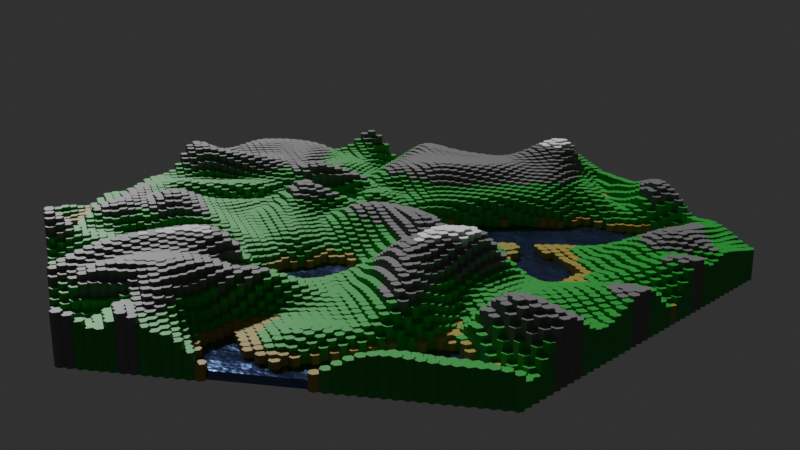 # Source: BLE_HexWorld_Base.blend  (saved by Blender 3.0.38; exported with 4.5.12 LTS)
import bpy
from mathutils import Matrix  # noqa: F401  (used for matrix-valued properties, if any)

bpy.ops.wm.read_factory_settings(use_empty=True)
scene = bpy.context.scene
scene.name = 'Scene'

# ---- collections
col_collection = bpy.data.collections.new('Collection'); scene.collection.children.link(col_collection)
col_hidden = bpy.data.collections.new('HIDDEN'); scene.collection.children.link(col_hidden)

# ---- materials (node trees are filled in below, after node groups)
mat_water_sea = bpy.data.materials.new('Water_Sea')
mat_water_sea.use_transparent_shadow = False
mat_material = bpy.data.materials.new('Material')
mat_material.use_transparent_shadow = False
mat_material_001 = bpy.data.materials.new('Material.001')
mat_material_001.use_transparent_shadow = False
mat_material_002 = bpy.data.materials.new('Material.002')
mat_material_002.use_transparent_shadow = False

# ---- node groups
ng_points = bpy.data.node_groups.new('Points', 'GeometryNodeTree')
_s = ng_points.interface.new_socket(name='Geometry', in_out='OUTPUT', socket_type='NodeSocketGeometry')
_s = ng_points.interface.new_socket(name='Count X', in_out='OUTPUT', socket_type='NodeSocketInt')
_s.default_value = 10
_s.min_value = 1
_s.max_value = 10000
_s = ng_points.interface.new_socket(name='Count X', in_out='INPUT', socket_type='NodeSocketInt')
_s.default_value = 10
_s.min_value = 1
_s.max_value = 10000
_s = ng_points.interface.new_socket(name='Count Y', in_out='INPUT', socket_type='NodeSocketInt')
_s.default_value = 10
_s.min_value = 1
_s.max_value = 10000
ng_points.is_modifier = True
_N = ng_points.nodes; _L = ng_points.links
n0 = _N.new('GeometryNodeMeshLine'); n0.name = 'Line'; n0.location = (50, 7)
n1 = _N.new('NodeGroupOutput'); n1.name = 'Group Output'; n1.location = (253, 5)
n2 = _N.new('NodeGroupInput'); n2.name = 'Group Input'; n2.location = (-390, 14)
n3 = _N.new('ShaderNodeMath'); n3.name = 'Math'; n3.location = (-184, 15)
n3.operation = 'MULTIPLY'
n3.inputs[2].default_value = 0.0
_L.new(n0.outputs[0], n1.inputs[0])
_L.new(n2.outputs[1], n3.inputs[1])
_L.new(n3.outputs[0], n0.inputs[0])
_L.new(n2.outputs[0], n3.inputs[0])
_L.new(n2.outputs[0], n1.inputs[1])
n1.is_active_output = True
ng_hexworld = bpy.data.node_groups.new('HexWorld', 'GeometryNodeTree')
_s = ng_hexworld.interface.new_socket(name='Geometry', in_out='OUTPUT', socket_type='NodeSocketGeometry')
_s = ng_hexworld.interface.new_socket(name='Geometry', in_out='INPUT', socket_type='NodeSocketGeometry')
_s = ng_hexworld.interface.new_socket(name='Height Min', in_out='INPUT', socket_type='NodeSocketFloat')
_s.default_value = 0.1
_s.min_value = -1e+04
_s.max_value = 1e+04
_s = ng_hexworld.interface.new_socket(name='Height Max', in_out='INPUT', socket_type='NodeSocketFloat')
_s.default_value = 5.0
_s.min_value = -1e+04
_s.max_value = 1e+04
_s = ng_hexworld.interface.new_socket(name='Erosion', in_out='INPUT', socket_type='NodeSocketFloat')
_s.default_value = 0.5
_s.min_value = -1e+04
_s.max_value = 1e+04
_s = ng_hexworld.interface.new_socket(name='Sealevel', in_out='INPUT', socket_type='NodeSocketFloat')
_s.default_value = 0.5
_s.min_value = -1e+04
_s.max_value = 1e+04
ng_hexworld.is_modifier = True
# nodes of 'HexWorld' reference scene objects; filled in after objects exist

# ---- material node trees
mat_water_sea.use_nodes = True; mat_water_sea.node_tree.nodes.clear()
_N = mat_water_sea.node_tree.nodes; _L = mat_water_sea.node_tree.links
n0 = _N.new('NodeFrame'); n0.name = 'Frame'; n0.location = (-497, 519)
n0.label = 'Scale '
n0.width = 289
n0.shrink = False
n0.label_size = 21
n1 = _N.new('ShaderNodeOutputMaterial'); n1.name = 'Material Output'; n1.location = (300, 300)
n2 = _N.new('ShaderNodeTexCoord'); n2.name = 'Texture Coordinate'; n2.location = (-974, 319)
n3 = _N.new('ShaderNodeMapping'); n3.name = 'Mapping'; n3.location = (-764, 336)
n3.width = 240
n4 = _N.new('ShaderNodeBsdfPrincipled'); n4.name = 'Principled BSDF'; n4.location = (10, 300)
n4.distribution = 'GGX'
n4.subsurface_method = 'BURLEY'
n4.inputs[0].default_value = (0.04959, 0.1059, 0.2543, 1.0)
n4.inputs[1].default_value = 0.9
n4.inputs[2].default_value = 0.182
n4.inputs[3].default_value = 1.45
n4.inputs[8].default_value = 1.0
n4.inputs[19].default_value = 0.0125
n4.inputs[27].default_value = (0.0, 0.0, 0.0, 1.0)
n4.inputs[28].default_value = 1.0
n5 = _N.new('ShaderNodeTexNoise'); n5.name = 'Musgrave Texture'; n5.location = (96, -196)
n5.width = 150
n5.normalize = False
n5.inputs[2].default_value = 22.3
n5.inputs[3].default_value = 4.0
n5.inputs[4].default_value = 0.4629
n5.inputs[5].default_value = 1.9
n6 = _N.new('ShaderNodeBump'); n6.name = 'Bump'; n6.location = (-167, 203)
n6.inputs[0].default_value = 0.1833
n6.inputs[1].default_value = 1.0
n6.inputs[2].default_value = 1.0
n5.parent = n0
_L.new(n4.outputs[0], n1.inputs[0])
_L.new(n5.outputs[0], n6.inputs[3])
_L.new(n6.outputs[0], n4.inputs[5])
_L.new(n3.outputs[0], n5.inputs[0])
_L.new(n2.outputs[0], n3.inputs[0])
n1.is_active_output = True
mat_material.use_nodes = True; mat_material.node_tree.nodes.clear()
_N = mat_material.node_tree.nodes; _L = mat_material.node_tree.links
n0 = _N.new('ShaderNodeBsdfPrincipled'); n0.name = 'Principled BSDF'; n0.location = (10, 300)
n0.distribution = 'GGX'
n0.subsurface_method = 'RANDOM_WALK_SKIN'
n0.inputs[0].default_value = (0.3264, 0.2255, 0.01333, 1.0)
n0.inputs[3].default_value = 1.45
n0.inputs[27].default_value = (0.0, 0.0, 0.0, 1.0)
n0.inputs[28].default_value = 1.0
n1 = _N.new('ShaderNodeOutputMaterial'); n1.name = 'Material Output'; n1.location = (300, 300)
_L.new(n0.outputs[0], n1.inputs[0])
n1.is_active_output = True
mat_material_001.use_nodes = True; mat_material_001.node_tree.nodes.clear()
_N = mat_material_001.node_tree.nodes; _L = mat_material_001.node_tree.links
n0 = _N.new('ShaderNodeBsdfPrincipled'); n0.name = 'Principled BSDF'; n0.location = (10, 300)
n0.distribution = 'GGX'
n0.subsurface_method = 'RANDOM_WALK_SKIN'
n0.inputs[0].default_value = (0.0, 0.2957, 0.007512, 1.0)
n0.inputs[3].default_value = 1.45
n0.inputs[27].default_value = (0.0, 0.0, 0.0, 1.0)
n0.inputs[28].default_value = 1.0
n1 = _N.new('ShaderNodeOutputMaterial'); n1.name = 'Material Output'; n1.location = (300, 300)
_L.new(n0.outputs[0], n1.inputs[0])
n1.is_active_output = True
mat_material_002.use_nodes = True; mat_material_002.node_tree.nodes.clear()
_N = mat_material_002.node_tree.nodes; _L = mat_material_002.node_tree.links
n0 = _N.new('ShaderNodeBsdfPrincipled'); n0.name = 'Principled BSDF'; n0.location = (10, 300)
n0.distribution = 'GGX'
n0.subsurface_method = 'RANDOM_WALK_SKIN'
n0.inputs[0].default_value = (0.1424, 0.1424, 0.1424, 1.0)
n0.inputs[3].default_value = 1.45
n0.inputs[27].default_value = (0.0, 0.0, 0.0, 1.0)
n0.inputs[28].default_value = 1.0
n1 = _N.new('ShaderNodeOutputMaterial'); n1.name = 'Material Output'; n1.location = (300, 300)
_L.new(n0.outputs[0], n1.inputs[0])
n1.is_active_output = True

# ---- world
world_world = bpy.data.worlds.new('World'); scene.world = world_world
world_world.use_nodes = True; world_world.node_tree.nodes.clear()
_N = world_world.node_tree.nodes; _L = world_world.node_tree.links
n0 = _N.new('ShaderNodeOutputWorld'); n0.name = 'World Output'; n0.location = (300, 300)
n1 = _N.new('ShaderNodeBackground'); n1.name = 'Background'; n1.location = (10, 300)
n1.inputs[0].default_value = (0.02721, 0.02721, 0.02721, 1.0)
_L.new(n1.outputs[0], n0.inputs[0])
n0.is_active_output = True
world_world.color = (0.05088, 0.05088, 0.05088)
world_world.use_sun_shadow = False
world_world.sun_shadow_jitter_overblur = 0.0

# ---- cameras
cam_camera = bpy.data.cameras.new('Camera')

# ---- meshes
me_plane = bpy.data.meshes.new('Plane')
me_plane.from_pydata([(-1.0, -1.0, 0.0), (1.0, -1.0, 0.0), (-1.0, 1.0, 0.0), (1.0, 1.0, 0.0)], [], [(0, 1, 3, 2)])
_uv = me_plane.uv_layers.new(name='UVMap')
_uv.uv.foreach_set('vector', [0.0, 0.0, 1.0, 0.0, 1.0, 1.0, 0.0, 1.0])
me_plane.materials.append(mat_water_sea)
me_plane.use_remesh_fix_poles = True
me_plane.use_remesh_preserve_attributes = False
me_plane.update()
me_cylinder = bpy.data.meshes.new('Cylinder')
me_cylinder.from_pydata([(0.0, 1.0, -1.0), (0.0, 1.0, 1.0), (0.866, 0.5, -1.0), (0.866, 0.5, 1.0), (0.866, -0.5, -1.0), (0.866, -0.5, 1.0), (-8.742e-08, -1.0, -1.0), (-8.742e-08, -1.0, 1.0), (-0.866, -0.5, -1.0), (-0.866, -0.5, 1.0), (-0.866, 0.5, -1.0), (-0.866, 0.5, 1.0)], [], [(0, 1, 3, 2), (2, 3, 5, 4), (4, 5, 7, 6), (6, 7, 9, 8), (3, 1, 11, 9, 7, 5), (8, 9, 11, 10), (10, 11, 1, 0), (0, 2, 4, 6, 8, 10)])
_uv = me_cylinder.uv_layers.new(name='UVMap')
_uv.uv.foreach_set('vector', [1.0, 0.5, 1.0, 1.0, 0.8333, 1.0, 0.8333, 0.5, 0.8333, 0.5, 0.8333, 1.0, 0.6667, 1.0, 0.6667, 0.5, 0.6667, 0.5, 0.6667, 1.0, 0.5, 1.0, 0.5, 0.5, 0.5, 0.5, 0.5, 1.0, 0.3333, 1.0, 0.3333, 0.5, 0.4578, 0.37, 0.25, 0.49, 0.04215, 0.37, 0.04215, 0.13, 0.25, 0.01, 0.4578, 0.13, 0.3333, 0.5, 0.3333, 1.0, 0.1667, 1.0, 0.1667, 0.5, 0.1667, 0.5, 0.1667, 1.0, -8.941e-08, 1.0, -8.941e-08, 0.5, 0.75, 0.49, 0.9578, 0.37, 0.9578, 0.13, 0.75, 0.01, 0.5422, 0.13, 0.5422, 0.37])
me_cylinder.materials.append(mat_material)
me_cylinder.use_remesh_fix_poles = True
me_cylinder.use_remesh_preserve_attributes = False
me_cylinder.update()
me_cylinder_001 = bpy.data.meshes.new('Cylinder.001')
me_cylinder_001.from_pydata([(0.0, 1.0, -1.0), (0.0, 1.0, 1.0), (0.866, 0.5, -1.0), (0.866, 0.5, 1.0), (0.866, -0.5, -1.0), (0.866, -0.5, 1.0), (-8.742e-08, -1.0, -1.0), (-8.742e-08, -1.0, 1.0), (-0.866, -0.5, -1.0), (-0.866, -0.5, 1.0), (-0.866, 0.5, -1.0), (-0.866, 0.5, 1.0)], [], [(0, 1, 3, 2), (2, 3, 5, 4), (4, 5, 7, 6), (6, 7, 9, 8), (3, 1, 11, 9, 7, 5), (8, 9, 11, 10), (10, 11, 1, 0), (0, 2, 4, 6, 8, 10)])
_uv = me_cylinder_001.uv_layers.new(name='UVMap')
_uv.uv.foreach_set('vector', [1.0, 0.5, 1.0, 1.0, 0.8333, 1.0, 0.8333, 0.5, 0.8333, 0.5, 0.8333, 1.0, 0.6667, 1.0, 0.6667, 0.5, 0.6667, 0.5, 0.6667, 1.0, 0.5, 1.0, 0.5, 0.5, 0.5, 0.5, 0.5, 1.0, 0.3333, 1.0, 0.3333, 0.5, 0.4578, 0.37, 0.25, 0.49, 0.04215, 0.37, 0.04215, 0.13, 0.25, 0.01, 0.4578, 0.13, 0.3333, 0.5, 0.3333, 1.0, 0.1667, 1.0, 0.1667, 0.5, 0.1667, 0.5, 0.1667, 1.0, -8.941e-08, 1.0, -8.941e-08, 0.5, 0.75, 0.49, 0.9578, 0.37, 0.9578, 0.13, 0.75, 0.01, 0.5422, 0.13, 0.5422, 0.37])
me_cylinder_001.materials.append(mat_material_001)
me_cylinder_001.use_remesh_fix_poles = True
me_cylinder_001.use_remesh_preserve_attributes = False
me_cylinder_001.update()
me_cylinder_002 = bpy.data.meshes.new('Cylinder.002')
me_cylinder_002.from_pydata([(0.0, 1.0, -1.0), (0.0, 1.0, 1.0), (0.866, 0.5, -1.0), (0.866, 0.5, 1.0), (0.866, -0.5, -1.0), (0.866, -0.5, 1.0), (-8.742e-08, -1.0, -1.0), (-8.742e-08, -1.0, 1.0), (-0.866, -0.5, -1.0), (-0.866, -0.5, 1.0), (-0.866, 0.5, -1.0), (-0.866, 0.5, 1.0)], [], [(0, 1, 3, 2), (2, 3, 5, 4), (4, 5, 7, 6), (6, 7, 9, 8), (3, 1, 11, 9, 7, 5), (8, 9, 11, 10), (10, 11, 1, 0), (0, 2, 4, 6, 8, 10)])
_uv = me_cylinder_002.uv_layers.new(name='UVMap')
_uv.uv.foreach_set('vector', [1.0, 0.5, 1.0, 1.0, 0.8333, 1.0, 0.8333, 0.5, 0.8333, 0.5, 0.8333, 1.0, 0.6667, 1.0, 0.6667, 0.5, 0.6667, 0.5, 0.6667, 1.0, 0.5, 1.0, 0.5, 0.5, 0.5, 0.5, 0.5, 1.0, 0.3333, 1.0, 0.3333, 0.5, 0.4578, 0.37, 0.25, 0.49, 0.04215, 0.37, 0.04215, 0.13, 0.25, 0.01, 0.4578, 0.13, 0.3333, 0.5, 0.3333, 1.0, 0.1667, 1.0, 0.1667, 0.5, 0.1667, 0.5, 0.1667, 1.0, -8.941e-08, 1.0, -8.941e-08, 0.5, 0.75, 0.49, 0.9578, 0.37, 0.9578, 0.13, 0.75, 0.01, 0.5422, 0.13, 0.5422, 0.37])
me_cylinder_002.materials.append(mat_material_002)
me_cylinder_002.use_remesh_fix_poles = True
me_cylinder_002.use_remesh_preserve_attributes = False
me_cylinder_002.update()
me_cylinder_003 = bpy.data.meshes.new('Cylinder.003')
me_cylinder_003.from_pydata([(0.0, 1.0, -1.0), (0.0, 1.0, 1.0), (0.866, 0.5, -1.0), (0.866, 0.5, 1.0), (0.866, -0.5, -1.0), (0.866, -0.5, 1.0), (-8.742e-08, -1.0, -1.0), (-8.742e-08, -1.0, 1.0), (-0.866, -0.5, -1.0), (-0.866, -0.5, 1.0), (-0.866, 0.5, -1.0), (-0.866, 0.5, 1.0)], [], [(0, 1, 3, 2), (2, 3, 5, 4), (4, 5, 7, 6), (6, 7, 9, 8), (3, 1, 11, 9, 7, 5), (8, 9, 11, 10), (10, 11, 1, 0), (0, 2, 4, 6, 8, 10)])
_uv = me_cylinder_003.uv_layers.new(name='UVMap')
_uv.uv.foreach_set('vector', [1.0, 0.5, 1.0, 1.0, 0.8333, 1.0, 0.8333, 0.5, 0.8333, 0.5, 0.8333, 1.0, 0.6667, 1.0, 0.6667, 0.5, 0.6667, 0.5, 0.6667, 1.0, 0.5, 1.0, 0.5, 0.5, 0.5, 0.5, 0.5, 1.0, 0.3333, 1.0, 0.3333, 0.5, 0.4578, 0.37, 0.25, 0.49, 0.04215, 0.37, 0.04215, 0.13, 0.25, 0.01, 0.4578, 0.13, 0.3333, 0.5, 0.3333, 1.0, 0.1667, 1.0, 0.1667, 0.5, 0.1667, 0.5, 0.1667, 1.0, -8.941e-08, 1.0, -8.941e-08, 0.5, 0.75, 0.49, 0.9578, 0.37, 0.9578, 0.13, 0.75, 0.01, 0.5422, 0.13, 0.5422, 0.37])
me_cylinder_003.use_remesh_fix_poles = True
me_cylinder_003.use_remesh_preserve_attributes = False
me_cylinder_003.update()

# ---- objects
ob_camera = bpy.data.objects.new('Camera', cam_camera)
ob_plane = bpy.data.objects.new('Plane', me_plane)
ob_world = bpy.data.objects.new('WORLD', None)
ob_texture = bpy.data.objects.new('TEXTURE', None)
ob_cylinder = bpy.data.objects.new('Cylinder', me_cylinder)
ob_cylinder_001 = bpy.data.objects.new('Cylinder.001', me_cylinder_001)
ob_cylinder_002 = bpy.data.objects.new('Cylinder.002', me_cylinder_002)
ob_cylinder_003 = bpy.data.objects.new('Cylinder.003', me_cylinder_003)
_N = ng_hexworld.nodes; _L = ng_hexworld.links
n0 = _N.new('GeometryNodeStoreNamedAttribute'); n0.name = 'Store Named Attribute'; n0.location = (4801, 305)
n0.data_type = 'FLOAT_VECTOR'
n0.domain = 'CORNER'
n0.inputs[2].default_value = 'uv_map'
n1 = _N.new('ShaderNodeCombineXYZ'); n1.name = 'Combine XYZ'; n1.location = (920, -40)
n2 = _N.new('ShaderNodeMath'); n2.name = 'Math.004'; n2.location = (740, -40)
n3 = _N.new('ShaderNodeVectorMath'); n3.name = 'Vector Math'; n3.location = (1100, -40)
n3.operation = 'MULTIPLY'
n3.inputs[1].default_value = (1.732, 1.5, 1.0)
n4 = _N.new('GeometryNodeSetPosition'); n4.name = 'Set Position'; n4.location = (1292, 70)
n5 = _N.new('GeometryNodeSetPosition'); n5.name = 'Set Position.001'; n5.location = (2120, 100)
n6 = _N.new('ShaderNodeVectorMath'); n6.name = 'Vector Math.001'; n6.location = (1720, 20)
n7 = _N.new('ShaderNodeVectorMath'); n7.name = 'Vector Math.002'; n7.location = (1880, 20)
n7.operation = 'SCALE'
n7.inputs[3].default_value = -0.5
n8 = _N.new('GeometryNodeBoundBox'); n8.name = 'Bounding Box'; n8.location = (1520, 20)
n9 = _N.new('ShaderNodeTexGradient'); n9.name = 'Gradient Texture'; n9.location = (2300, -260)
n9.gradient_type = 'RADIAL'
n10 = _N.new('ShaderNodeMath'); n10.name = 'Math.007'; n10.location = (2620, -260)
n10.operation = 'FLOOR'
n10.inputs[1].default_value = 6.0
n11 = _N.new('ShaderNodeMath'); n11.name = 'Math.008'; n11.location = (2800, -260)
n12 = _N.new('ShaderNodeMath'); n12.name = 'Math.006'; n12.location = (2460, -260)
n12.operation = 'MULTIPLY'
n12.inputs[1].default_value = 6.0
n13 = _N.new('ShaderNodeMath'); n13.name = 'Math.009'; n13.location = (2960, -260)
n13.operation = 'DIVIDE'
n13.inputs[1].default_value = 6.0
n14 = _N.new('ShaderNodeMath'); n14.name = 'Math.011'; n14.location = (3340, -186)
n14.operation = 'COSINE'
n14.inputs[1].default_value = 6.283
n15 = _N.new('ShaderNodeMath'); n15.name = 'Math.012'; n15.location = (3335, -340)
n15.operation = 'SINE'
n15.inputs[1].default_value = 6.283
n16 = _N.new('ShaderNodeMath'); n16.name = 'Math.010'; n16.location = (3120, -260)
n16.operation = 'MULTIPLY'
n16.inputs[1].default_value = 6.283
n17 = _N.new('ShaderNodeCombineXYZ'); n17.name = 'Combine XYZ.001'; n17.location = (3520, -180)
n18 = _N.new('FunctionNodeCompare'); n18.name = 'Compare Floats'; n18.location = (3951, -132)
n18.operation = 'LESS_THAN'
n18.inputs[1].default_value = -20.0
n19 = _N.new('ShaderNodeVectorMath'); n19.name = 'Vector Math.003'; n19.location = (3701, -168)
n19.operation = 'DOT_PRODUCT'
n20 = _N.new('GeometryNodeTransform'); n20.name = 'Transform'; n20.location = (2300, 100)
n20.inputs[1].default_value = (-0.433, 0.0, 0.0)
n21 = _N.new('GeometryNodeTransform'); n21.name = 'Transform.001'; n21.location = (2500, 100)
n22 = _N.new('GeometryNodeObjectInfo'); n22.name = 'Object Info'; n22.location = (2087, -82)
n22.transform_space = 'RELATIVE'
n22.inputs[0].default_value = ob_world
n23 = _N.new('NodeReroute'); n23.name = 'Reroute'; n23.location = (2264, -477)
n23.width = 16
n23.socket_idname = 'NodeSocketVector'
n24 = _N.new('GeometryNodeInputPosition'); n24.name = 'Position'; n24.location = (3519, -316)
n25 = _N.new('GeometryNodeInputPosition'); n25.name = 'Position.001'; n25.location = (2481, -584)
n25.hide = True
n26 = _N.new('ShaderNodeVectorMath'); n26.name = 'Vector Math.004'; n26.location = (2701, -566)
n27 = _N.new('ShaderNodeVectorRotate'); n27.name = 'Vector Rotate'; n27.location = (2900, -560)
n27.rotation_type = 'EULER_XYZ'
n27.invert = True
n28 = _N.new('ShaderNodeVectorMath'); n28.name = 'Vector Math.005'; n28.location = (3080, -560)
n28.operation = 'DIVIDE'
n29 = _N.new('GeometryNodeObjectInfo'); n29.name = 'Object Info.001'; n29.location = (2489, -632)
n29.transform_space = 'RELATIVE'
n29.inputs[0].default_value = ob_texture
n30 = _N.new('GeometryNodeInputIndex'); n30.name = 'Index'; n30.location = (-314, -120)
n31 = _N.new('GeometryNodeGroup'); n31.name = 'Group'; n31.location = (-313, 41)
n31.node_tree = ng_points
n31.inputs[0].default_value = 150
n31.inputs[1].default_value = 149
n32 = _N.new('ShaderNodeMath'); n32.name = 'Math'; n32.location = (-52, -62)
n32.operation = 'MODULO'
n33 = _N.new('ShaderNodeMath'); n33.name = 'Math.002'; n33.location = (131, -266)
n33.operation = 'FLOOR'
n33.inputs[1].default_value = 10.0
n34 = _N.new('ShaderNodeMath'); n34.name = 'Math.003'; n34.location = (345, -263)
n34.operation = 'MODULO'
n34.inputs[1].default_value = 2.0
n35 = _N.new('ShaderNodeMath'); n35.name = 'Math.001'; n35.location = (-55, -263)
n35.operation = 'DIVIDE'
n36 = _N.new('ShaderNodeMath'); n36.name = 'Math.005'; n36.location = (545, -263)
n36.operation = 'DIVIDE'
n36.inputs[1].default_value = 2.0
n37 = _N.new('GeometryNodeDeleteGeometry'); n37.name = 'Delete Geometry'; n37.location = (4201, 51)
n38 = _N.new('GeometryNodeBoundBox'); n38.name = 'Bounding Box.001'; n38.location = (4415, 290)
n39 = _N.new('GeometryNodeMeshCylinder'); n39.name = 'Cylinder.001'; n39.location = (4776, 305)
n39.inputs[0].default_value = 6
n39.inputs[4].default_value = 1.0
n40 = _N.new('ShaderNodeSeparateXYZ'); n40.name = 'Separate XYZ'; n40.location = (4600, 300)
n41 = _N.new('GeometryNodeTransform'); n41.name = 'Transform.003'; n41.location = (4996, 323)
n41.inputs[1].default_value = (0.0, 0.0, 0.5)
n42 = _N.new('GeometryNodeTransform'); n42.name = 'Transform.004'; n42.location = (4996, 323)
n42.inputs[1].default_value = (0.0, 0.0, 0.5)
n43 = _N.new('GeometryNodeTransform'); n43.name = 'Transform.005'; n43.location = (5172, 324)
n44 = _N.new('ShaderNodeTexNoise'); n44.name = 'Noise Texture'; n44.location = (3250, -561)
n44.noise_dimensions = '2D'
n44.inputs[2].default_value = 0.1
n44.inputs[3].default_value = 1.0
n44.inputs[8].default_value = 0.5
n45 = _N.new('ShaderNodeCombineXYZ'); n45.name = 'Combine XYZ.003'; n45.location = (4782, 78)
n45.inputs[0].default_value = 1.0
n45.inputs[1].default_value = 1.0
n46 = _N.new('ShaderNodeMath'); n46.name = 'Math.013'; n46.location = (4604, 144)
n47 = _N.new('NodeReroute'); n47.name = 'Reroute.001'; n47.location = (3941, -890)
n47.width = 16
n47.socket_idname = 'NodeSocketFloat'
n48 = _N.new('NodeReroute'); n48.name = 'Reroute.002'; n48.location = (3917, -859)
n48.width = 16
n48.socket_idname = 'NodeSocketFloat'
n49 = _N.new('FunctionNodeCompare'); n49.name = 'Compare Floats.001'; n49.location = (3718, -566)
n50 = _N.new('ShaderNodeCombineXYZ'); n50.name = 'Combine XYZ.002'; n50.location = (3714, -702)
n50.inputs[0].default_value = 1.0
n50.inputs[1].default_value = 1.0
n51 = _N.new('ShaderNodeVectorMath'); n51.name = 'Vector Math.006'; n51.location = (3991, -389)
n51.operation = 'MULTIPLY'
n52 = _N.new('NodeGroupInput'); n52.name = 'Group Input'; n52.location = (3256, -795)
n53 = _N.new('ShaderNodeMapRange'); n53.name = 'Map Range'; n53.location = (3497, -592)
n53.interpolation_type = 'SMOOTHSTEP'
n53.inputs[1].default_value = 0.2
n53.inputs[2].default_value = 0.83
n54 = _N.new('NodeGroupOutput'); n54.name = 'Group Output'; n54.location = (5795, 202)
n55 = _N.new('ShaderNodeMapRange'); n55.name = 'Map Range.001'; n55.location = (4888, -358)
n55.interpolation_type = 'SMOOTHSTEP'
n55.inputs[1].default_value = 0.1
n55.inputs[2].default_value = 0.99
n55.inputs[4].default_value = 4.0
n56 = _N.new('GeometryNodeSetMaterial'); n56.name = 'Set Material'; n56.location = (5359, 326)
n56.inputs[2].default_value = mat_water_sea
n57 = _N.new('GeometryNodeJoinGeometry'); n57.name = 'Join Geometry'; n57.location = (5612, 181)
n57.hide = True
n58 = _N.new('GeometryNodeInstanceOnPoints'); n58.name = 'Instance on Points'; n58.location = (5270, -2)
n58.inputs[3].default_value = True
n59 = _N.new('GeometryNodeCollectionInfo'); n59.name = 'Collection Info'; n59.location = (4730, -75)
n59.inputs[0].default_value = col_hidden
n59.inputs[1].default_value = True
n59.inputs[2].default_value = True
n60 = _N.new('GeometryNodeTransform'); n60.name = 'Transform.002'; n60.location = (4927, -107)
n60.hide = True
n60.inputs[1].default_value = (0.0, 0.0, 1.0)
n61 = _N.new('ShaderNodeVectorMath'); n61.name = 'Vector Math.007'; n61.location = (2187, -132)
n61.operation = 'ABSOLUTE'
n62 = _N.new('ShaderNodeVectorMath'); n62.name = 'Vector Math.008'; n62.location = (2589, -682)
n62.operation = 'ABSOLUTE'
_L.new(n31.outputs[0], n4.inputs[0])
_L.new(n1.outputs[0], n3.inputs[0])
_L.new(n30.outputs[0], n32.inputs[0])
_L.new(n32.outputs[0], n2.inputs[0])
_L.new(n31.outputs[1], n32.inputs[1])
_L.new(n30.outputs[0], n35.inputs[0])
_L.new(n31.outputs[1], n35.inputs[1])
_L.new(n35.outputs[0], n33.inputs[0])
_L.new(n33.outputs[0], n1.inputs[1])
_L.new(n4.outputs[0], n5.inputs[0])
_L.new(n3.outputs[0], n4.inputs[2])
_L.new(n33.outputs[0], n34.inputs[0])
_L.new(n2.outputs[0], n1.inputs[0])
_L.new(n34.outputs[0], n36.inputs[0])
_L.new(n36.outputs[0], n2.inputs[1])
_L.new(n4.outputs[0], n8.inputs[0])
_L.new(n8.outputs[1], n6.inputs[0])
_L.new(n8.outputs[2], n6.inputs[1])
_L.new(n6.outputs[0], n7.inputs[0])
_L.new(n5.outputs[0], n20.inputs[0])
_L.new(n7.outputs[0], n5.inputs[3])
_L.new(n37.outputs[0], n58.inputs[0])
_L.new(n20.outputs[0], n21.inputs[0])
_L.new(n9.outputs[1], n12.inputs[0])
_L.new(n12.outputs[0], n10.inputs[0])
_L.new(n10.outputs[0], n11.inputs[0])
_L.new(n11.outputs[0], n13.inputs[0])
_L.new(n13.outputs[0], n16.inputs[0])
_L.new(n16.outputs[0], n14.inputs[0])
_L.new(n14.outputs[0], n17.inputs[0])
_L.new(n16.outputs[0], n15.inputs[0])
_L.new(n17.outputs[0], n19.inputs[0])
_L.new(n15.outputs[0], n17.inputs[1])
_L.new(n24.outputs[0], n19.inputs[1])
_L.new(n19.outputs[1], n18.inputs[0])
_L.new(n18.outputs[0], n37.inputs[1])
_L.new(n21.outputs[0], n37.inputs[0])
_L.new(n61.outputs[0], n21.inputs[3])
_L.new(n61.outputs[0], n23.inputs[0])
_L.new(n23.outputs[0], n51.inputs[0])
_L.new(n25.outputs[0], n26.inputs[0])
_L.new(n26.outputs[0], n27.inputs[0])
_L.new(n29.outputs[1], n26.inputs[1])
_L.new(n27.outputs[0], n28.inputs[0])
_L.new(n29.outputs[2], n27.inputs[4])
_L.new(n28.outputs[0], n44.inputs[0])
_L.new(n62.outputs[0], n28.inputs[1])
_L.new(n51.outputs[0], n58.inputs[6])
_L.new(n50.outputs[0], n51.inputs[1])
_L.new(n44.outputs[0], n53.inputs[0])
_L.new(n53.outputs[0], n50.inputs[2])
_L.new(n49.outputs[0], n58.inputs[1])
_L.new(n53.outputs[0], n49.inputs[0])
_L.new(n37.outputs[0], n38.inputs[0])
_L.new(n38.outputs[2], n40.inputs[0])
_L.new(n40.outputs[0], n39.inputs[3])
_L.new(n58.outputs[0], n57.inputs[0])
_L.new(n0.outputs[0], n41.inputs[0])
_L.new(n57.outputs[0], n54.inputs[0])
_L.new(n41.outputs[0], n43.inputs[0])
_L.new(n0.outputs[0], n42.inputs[0])
_L.new(n43.outputs[0], n56.inputs[0])
_L.new(n52.outputs[1], n48.inputs[0])
_L.new(n45.outputs[0], n43.inputs[3])
_L.new(n52.outputs[3], n49.inputs[1])
_L.new(n46.outputs[0], n45.inputs[2])
_L.new(n52.outputs[4], n47.inputs[0])
_L.new(n47.outputs[0], n46.inputs[1])
_L.new(n48.outputs[0], n46.inputs[0])
_L.new(n59.outputs[0], n60.inputs[0])
_L.new(n52.outputs[1], n53.inputs[3])
_L.new(n52.outputs[2], n53.inputs[4])
_L.new(n44.outputs[0], n55.inputs[0])
_L.new(n55.outputs[0], n58.inputs[4])
_L.new(n56.outputs[0], n57.inputs[0])
_L.new(n60.outputs[0], n58.inputs[2])
_L.new(n39.outputs[0], n0.inputs[0])
_L.new(n39.outputs[4], n0.inputs[3])
_L.new(n22.outputs[3], n61.inputs[0])
_L.new(n29.outputs[3], n62.inputs[0])
n54.is_active_output = True

# ---- transforms, parenting, visibility, modifiers, constraints
ob_camera.location = (-16.06, 65.93, 23.63)
ob_camera.rotation_euler = (1.261, 0.003143, -2.926)
ob_camera.scale = (1.0, 1.0, 1.0)
ob_plane.location = (0.0, 0.0, 0.0)
_m = ob_plane.modifiers.new('GeometryNodes', 'NODES')
_m.node_group = ng_hexworld
_gi = [s.identifier for s in ng_hexworld.interface.items_tree if s.item_type == 'SOCKET' and s.in_out == 'INPUT']
_m[_gi[1]] = 0.261  # Height Min
_m[_gi[2]] = 7.03  # Height Max
_m[_gi[3]] = 1.33  # Erosion
_m[_gi[4]] = 0.23  # Sealevel
ob_world.location = (0.0, 0.0, 18.47)
ob_world.scale = (0.3311, 0.3311, 0.3311)
ob_world.empty_display_type = 'CUBE'
ob_texture.location = (-4.202, 18.63, 16.82)
ob_texture.rotation_euler = (0.0, -0.0, 3.142)
ob_texture.scale = (1.03, 1.03, 1.03)
ob_texture.empty_display_type = 'SPHERE'
ob_cylinder.location = (49.59, 0.0, 20.63)
ob_cylinder_001.location = (46.72, 0.0, 20.63)
ob_cylinder_002.location = (43.86, 0.0, 20.63)
ob_cylinder_003.location = (40.99, 0.0, 20.63)

# ---- collection membership
scene.collection.objects.link(ob_camera)
col_collection.objects.link(ob_plane)
col_collection.objects.link(ob_world)
col_collection.objects.link(ob_texture)
col_hidden.objects.link(ob_cylinder)
col_hidden.objects.link(ob_cylinder_001)
col_hidden.objects.link(ob_cylinder_002)
col_hidden.objects.link(ob_cylinder_003)

# ---- scene / render settings (as saved in the file)
scene.camera = ob_camera
scene.frame_start = 0; scene.frame_end = 150; scene.frame_set(0)
scene.render.engine = 'BLENDER_EEVEE_NEXT'
scene.render.image_settings.file_format = 'FFMPEG'
scene.render.image_settings.color_mode = 'RGB'
scene.render.fps = 30
scene.cycles.use_denoising = False
scene.cycles.samples = 128
scene.cycles.sampling_pattern = 'TABULATED_SOBOL'
scene.cycles.use_adaptive_sampling = False
scene.cycles.use_light_tree = False
scene.eevee.use_raytracing = True
scene.view_settings.view_transform = 'Filmic'
bpy.context.view_layer.update()

# ---- added for rendering (the .blend has no usable light): sun
light_auto_sun = bpy.data.lights.new('AutoSun', 'SUN')
light_auto_sun.energy = 3.0
light_auto_sun.angle = 0.0523599
ob_auto_sun = bpy.data.objects.new('AutoSun', light_auto_sun)
scene.collection.objects.link(ob_auto_sun)
ob_auto_sun.rotation_euler = (0.872665, 0.174533, 0.523599)
bpy.context.view_layer.update()
